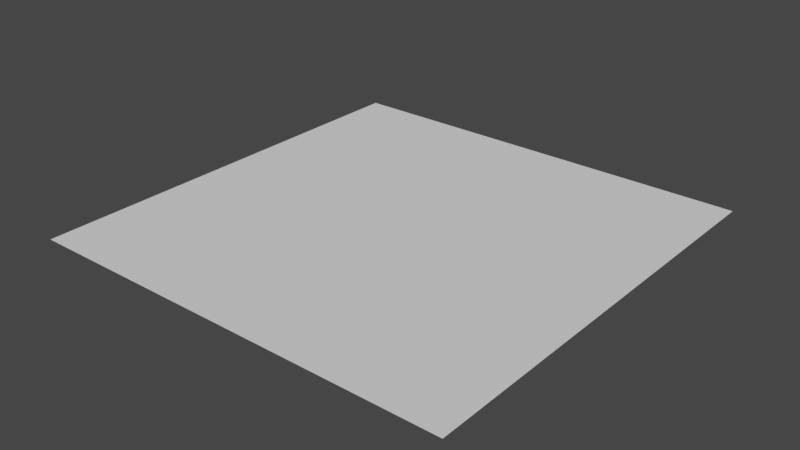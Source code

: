 # Source: untitled.blend  (saved by Blender 2.92.15; exported with 4.5.12 LTS)
import bpy
from mathutils import Matrix  # noqa: F401  (used for matrix-valued properties, if any)

bpy.ops.wm.read_factory_settings(use_empty=True)
scene = bpy.context.scene
scene.name = 'Scene'

# ---- collections
col_collection = bpy.data.collections.new('Collection'); scene.collection.children.link(col_collection)

# ---- world
world_world = bpy.data.worlds.new('World'); scene.world = world_world
world_world.use_nodes = True; world_world.node_tree.nodes.clear()
_N = world_world.node_tree.nodes; _L = world_world.node_tree.links
n0 = _N.new('ShaderNodeOutputWorld'); n0.name = 'World Output'; n0.location = (300, 300)
n1 = _N.new('ShaderNodeBackground'); n1.name = 'Background'; n1.location = (10, 300)
n1.inputs[0].default_value = (0.05088, 0.05088, 0.05088, 1.0)
_L.new(n1.outputs[0], n0.inputs[0])
n0.is_active_output = True
world_world.color = (0.05088, 0.05088, 0.05088)
world_world.use_sun_shadow = False
world_world.sun_shadow_jitter_overblur = 0.0

# ---- meshes
me_plane = bpy.data.meshes.new('Plane')
me_plane.from_pydata([(-1.0, -1.0, 0.0), (1.0, -1.0, 0.0), (-1.0, 1.0, 0.0), (1.0, 1.0, 0.0)], [], [(0, 1, 3, 2)])
_uv = me_plane.uv_layers.new(name='UVMap')
_uv.uv.foreach_set('vector', [0.0, 0.0, 1.0, 0.0, 1.0, 1.0, 0.0, 1.0])
me_plane.use_remesh_fix_poles = True
me_plane.use_remesh_preserve_attributes = False
me_plane.use_mirror_vertex_groups = False
me_plane.update()

# ---- objects
ob_plane = bpy.data.objects.new('Plane', me_plane)

# ---- transforms, parenting, visibility, modifiers, constraints
ob_plane.location = (0.0, 0.0, 0.0)
ob_plane.lineart.crease_threshold = 0.0

# ---- collection membership
col_collection.objects.link(ob_plane)

# ---- scene / render settings (as saved in the file)
scene.frame_start = 1; scene.frame_end = 250; scene.frame_set(1)
scene.render.engine = 'BLENDER_EEVEE_NEXT'
scene.cycles.use_denoising = False
scene.cycles.samples = 128
scene.cycles.sampling_pattern = 'TABULATED_SOBOL'
scene.cycles.use_adaptive_sampling = False
scene.cycles.use_light_tree = False
scene.view_settings.view_transform = 'Filmic'
bpy.context.view_layer.update()

# ---- added for rendering (the .blend has no active camera and no usable light): camera, sun
cam_auto = bpy.data.cameras.new('AutoCamera')
cam_auto.lens = 50.0
cam_auto.sensor_width = 36.0
cam_auto.clip_end = 1000.0
ob_auto_camera = bpy.data.objects.new('AutoCamera', cam_auto)
scene.collection.objects.link(ob_auto_camera)
ob_auto_camera.location = (2.61693, -3.14032, 2.09354)
ob_auto_camera.rotation_euler = (1.09748, -7.21219e-08, 0.694738)
scene.camera = ob_auto_camera
light_auto_sun = bpy.data.lights.new('AutoSun', 'SUN')
light_auto_sun.energy = 3.0
light_auto_sun.angle = 0.0523599
ob_auto_sun = bpy.data.objects.new('AutoSun', light_auto_sun)
scene.collection.objects.link(ob_auto_sun)
ob_auto_sun.rotation_euler = (0.872665, 0.174533, 0.523599)
bpy.context.view_layer.update()
